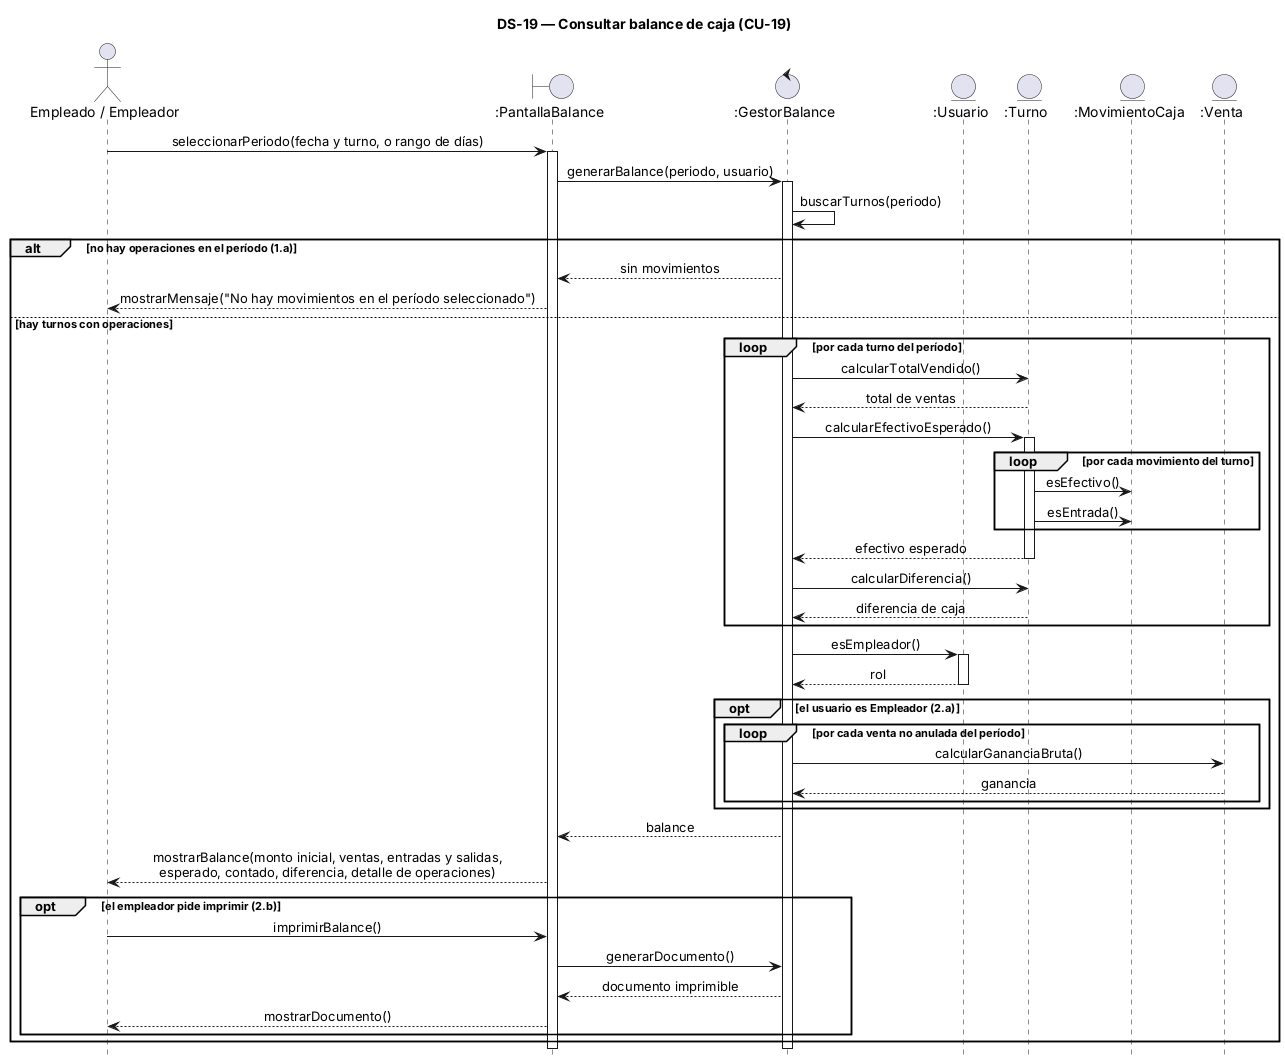

The diagram above was rendered by PlantUML. Its source (embedded in the PNG):
@startuml
title DS-19 — Consultar balance de caja (CU-19)
hide footbox
skinparam sequenceMessageAlign center
skinparam responseMessageBelowArrow true

actor "Empleado / Empleador" as U
boundary ":PantallaBalance" as P
control ":GestorBalance" as G
entity ":Usuario" as US
entity ":Turno" as T
entity ":MovimientoCaja" as M
entity ":Venta" as V

U -> P : seleccionarPeriodo(fecha y turno, o rango de días)
activate P
P -> G : generarBalance(periodo, usuario)
activate G
G -> G : buscarTurnos(periodo)

alt no hay operaciones en el período (1.a)
  G --> P : sin movimientos
  P --> U : mostrarMensaje("No hay movimientos en el período seleccionado")
else hay turnos con operaciones
  loop por cada turno del período
    G -> T : calcularTotalVendido()
    T --> G : total de ventas
    G -> T : calcularEfectivoEsperado()
    activate T
    loop por cada movimiento del turno
      T -> M : esEfectivo()
      T -> M : esEntrada()
    end
    T --> G : efectivo esperado
    deactivate T
    G -> T : calcularDiferencia()
    T --> G : diferencia de caja
  end

  G -> US : esEmpleador()
  activate US
  US --> G : rol
  deactivate US
  opt el usuario es Empleador (2.a)
    loop por cada venta no anulada del período
      G -> V : calcularGananciaBruta()
      V --> G : ganancia
    end
  end

  G --> P : balance
  P --> U : mostrarBalance(monto inicial, ventas, entradas y salidas,\nesperado, contado, diferencia, detalle de operaciones)

  opt el empleador pide imprimir (2.b)
    U -> P : imprimirBalance()
    P -> G : generarDocumento()
    G --> P : documento imprimible
    P --> U : mostrarDocumento()
  end
end

deactivate G
deactivate P
@enduml